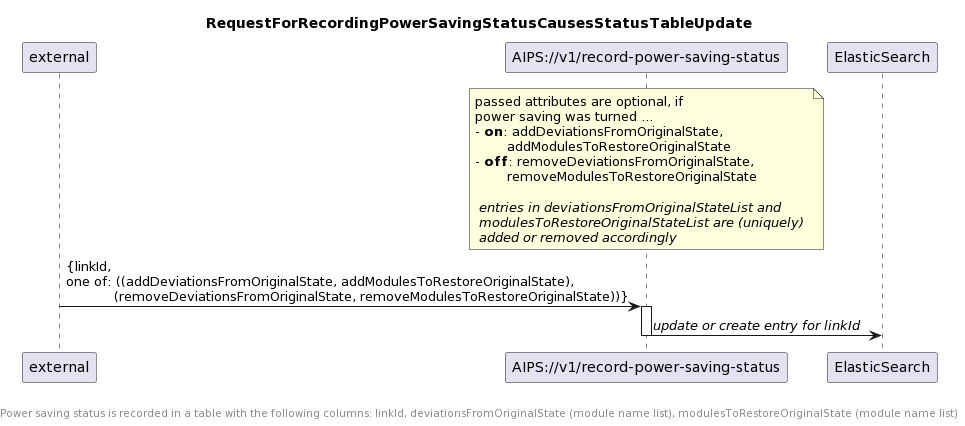

The diagram above was rendered by PlantUML. Its source (embedded in the PNG):
@startuml
skinparam responseMessageBelowArrow true

title
RequestForRecordingPowerSavingStatusCausesStatusTableUpdate
end title

participant "external" as requestor
participant "AIPS://v1/record-power-saving-status" as rpss
participant "ElasticSearch" as es


note over rpss
  passed attributes are optional, if
  power saving was turned ...
  - <b>on</b>: addDeviationsFromOriginalState, 
          addModulesToRestoreOriginalState
  - <b>off</b>: removeDeviationsFromOriginalState, 
          removeModulesToRestoreOriginalState

   <i>entries in deviationsFromOriginalStateList and</i>
   <i>modulesToRestoreOriginalStateList are (uniquely)</i> 
   <i>added or removed accordingly</i>
end note

requestor -> rpss: {linkId, \none of: ((addDeviationsFromOriginalState, addModulesToRestoreOriginalState), \n            (removeDeviationsFromOriginalState, removeModulesToRestoreOriginalState))}
activate rpss

rpss -> es: <i>update or create entry for linkId</i>

deactivate rpss 

footer \n\nPower saving status is recorded in a table with the following columns: linkId, deviationsFromOriginalState (module name list), modulesToRestoreOriginalState (module name list)
@enduml